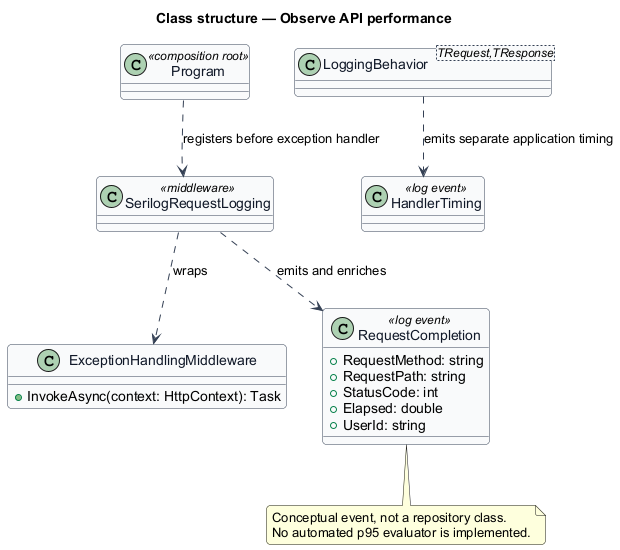

The diagram above was rendered by PlantUML. Its source (embedded in the PNG):
@startuml
skinparam backgroundColor #FFFFFF
skinparam shadowing false
skinparam roundcorner 8
skinparam defaultFontName Arial
skinparam ArrowColor #344054
skinparam class {
  BorderColor #344054
  FontColor #101828
  BackgroundColor #F9FAFB
}
title Class structure — Observe API performance

class ExceptionHandlingMiddleware {
  +InvokeAsync(context: HttpContext): Task
}
class LoggingBehavior<TRequest,TResponse>
class SerilogRequestLogging <<middleware>>
class Program <<composition root>>
class RequestCompletion <<log event>> {
  +RequestMethod: string
  +RequestPath: string
  +StatusCode: int
  +Elapsed: double
  +UserId: string
}
Program ..> SerilogRequestLogging : registers before exception handler
SerilogRequestLogging ..> ExceptionHandlingMiddleware : wraps
SerilogRequestLogging ..> RequestCompletion : emits and enriches
class HandlerTiming <<log event>>
LoggingBehavior ..> HandlerTiming : emits separate application timing
note bottom of RequestCompletion
Conceptual event, not a repository class.
No automated p95 evaluator is implemented.
end note
@enduml